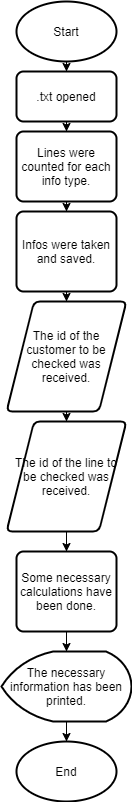

The diagram above was exported from draw.io. Its source (the exported page's mxGraphModel, read from the mxfile embedded in the PNG):
<mxGraphModel dx="1278" dy="499" grid="1" gridSize="10" guides="1" tooltips="1" connect="1" arrows="1" fold="1" page="1" pageScale="1" pageWidth="827" pageHeight="1169" math="0" shadow="0">
  <root>
    <mxCell id="0" />
    <mxCell id="1" parent="0" />
    <mxCell id="MBUoaWAe44YXrLUbPBxh-10" style="edgeStyle=orthogonalEdgeStyle;rounded=0;orthogonalLoop=1;jettySize=auto;html=1;" edge="1" parent="1" source="MBUoaWAe44YXrLUbPBxh-1" target="MBUoaWAe44YXrLUbPBxh-2">
      <mxGeometry relative="1" as="geometry" />
    </mxCell>
    <mxCell id="MBUoaWAe44YXrLUbPBxh-1" value="Start" style="strokeWidth=2;html=1;shape=mxgraph.flowchart.start_1;whiteSpace=wrap;" vertex="1" parent="1">
      <mxGeometry x="350" y="10" width="100" height="60" as="geometry" />
    </mxCell>
    <mxCell id="MBUoaWAe44YXrLUbPBxh-11" style="edgeStyle=orthogonalEdgeStyle;rounded=0;orthogonalLoop=1;jettySize=auto;html=1;" edge="1" parent="1" source="MBUoaWAe44YXrLUbPBxh-2" target="MBUoaWAe44YXrLUbPBxh-3">
      <mxGeometry relative="1" as="geometry" />
    </mxCell>
    <mxCell id="MBUoaWAe44YXrLUbPBxh-2" value=".txt opened" style="rounded=1;whiteSpace=wrap;html=1;absoluteArcSize=1;arcSize=14;strokeWidth=2;" vertex="1" parent="1">
      <mxGeometry x="350" y="80" width="100" height="50" as="geometry" />
    </mxCell>
    <mxCell id="MBUoaWAe44YXrLUbPBxh-12" style="edgeStyle=orthogonalEdgeStyle;rounded=0;orthogonalLoop=1;jettySize=auto;html=1;" edge="1" parent="1" source="MBUoaWAe44YXrLUbPBxh-3" target="MBUoaWAe44YXrLUbPBxh-4">
      <mxGeometry relative="1" as="geometry" />
    </mxCell>
    <mxCell id="MBUoaWAe44YXrLUbPBxh-3" value="Lines were counted for each info type." style="rounded=1;whiteSpace=wrap;html=1;absoluteArcSize=1;arcSize=14;strokeWidth=2;" vertex="1" parent="1">
      <mxGeometry x="350" y="140" width="100" height="70" as="geometry" />
    </mxCell>
    <mxCell id="MBUoaWAe44YXrLUbPBxh-13" style="edgeStyle=orthogonalEdgeStyle;rounded=0;orthogonalLoop=1;jettySize=auto;html=1;entryX=0.5;entryY=0;entryDx=0;entryDy=0;" edge="1" parent="1" source="MBUoaWAe44YXrLUbPBxh-4" target="MBUoaWAe44YXrLUbPBxh-5">
      <mxGeometry relative="1" as="geometry" />
    </mxCell>
    <mxCell id="MBUoaWAe44YXrLUbPBxh-4" value="Infos were taken and saved." style="rounded=1;whiteSpace=wrap;html=1;absoluteArcSize=1;arcSize=14;strokeWidth=2;" vertex="1" parent="1">
      <mxGeometry x="350" y="220" width="100" height="80" as="geometry" />
    </mxCell>
    <mxCell id="MBUoaWAe44YXrLUbPBxh-14" style="edgeStyle=orthogonalEdgeStyle;rounded=0;orthogonalLoop=1;jettySize=auto;html=1;" edge="1" parent="1" source="MBUoaWAe44YXrLUbPBxh-5" target="MBUoaWAe44YXrLUbPBxh-6">
      <mxGeometry relative="1" as="geometry" />
    </mxCell>
    <mxCell id="MBUoaWAe44YXrLUbPBxh-5" value="The id of the customer to be checked was received." style="shape=parallelogram;html=1;strokeWidth=2;perimeter=parallelogramPerimeter;whiteSpace=wrap;rounded=1;arcSize=12;size=0.23;" vertex="1" parent="1">
      <mxGeometry x="340" y="310" width="120" height="110" as="geometry" />
    </mxCell>
    <mxCell id="MBUoaWAe44YXrLUbPBxh-15" style="edgeStyle=orthogonalEdgeStyle;rounded=0;orthogonalLoop=1;jettySize=auto;html=1;entryX=0.5;entryY=0;entryDx=0;entryDy=0;" edge="1" parent="1" source="MBUoaWAe44YXrLUbPBxh-6" target="MBUoaWAe44YXrLUbPBxh-8">
      <mxGeometry relative="1" as="geometry" />
    </mxCell>
    <mxCell id="MBUoaWAe44YXrLUbPBxh-6" value="The id of the line to be checked was received." style="shape=parallelogram;html=1;strokeWidth=2;perimeter=parallelogramPerimeter;whiteSpace=wrap;rounded=1;arcSize=12;size=0.23;" vertex="1" parent="1">
      <mxGeometry x="340" y="430" width="120" height="110" as="geometry" />
    </mxCell>
    <mxCell id="MBUoaWAe44YXrLUbPBxh-17" style="edgeStyle=orthogonalEdgeStyle;rounded=0;orthogonalLoop=1;jettySize=auto;html=1;entryX=0.5;entryY=0;entryDx=0;entryDy=0;entryPerimeter=0;" edge="1" parent="1" source="MBUoaWAe44YXrLUbPBxh-7" target="MBUoaWAe44YXrLUbPBxh-9">
      <mxGeometry relative="1" as="geometry" />
    </mxCell>
    <mxCell id="MBUoaWAe44YXrLUbPBxh-7" value="The necessary information has been printed." style="strokeWidth=2;html=1;shape=mxgraph.flowchart.display;whiteSpace=wrap;" vertex="1" parent="1">
      <mxGeometry x="335" y="660" width="130" height="70" as="geometry" />
    </mxCell>
    <mxCell id="MBUoaWAe44YXrLUbPBxh-16" style="edgeStyle=orthogonalEdgeStyle;rounded=0;orthogonalLoop=1;jettySize=auto;html=1;entryX=0.5;entryY=0;entryDx=0;entryDy=0;entryPerimeter=0;" edge="1" parent="1" source="MBUoaWAe44YXrLUbPBxh-8" target="MBUoaWAe44YXrLUbPBxh-7">
      <mxGeometry relative="1" as="geometry" />
    </mxCell>
    <mxCell id="MBUoaWAe44YXrLUbPBxh-8" value="Some necessary calculations have been done." style="rounded=1;whiteSpace=wrap;html=1;absoluteArcSize=1;arcSize=14;strokeWidth=2;" vertex="1" parent="1">
      <mxGeometry x="350" y="560" width="100" height="80" as="geometry" />
    </mxCell>
    <mxCell id="MBUoaWAe44YXrLUbPBxh-9" value="End" style="strokeWidth=2;html=1;shape=mxgraph.flowchart.start_1;whiteSpace=wrap;" vertex="1" parent="1">
      <mxGeometry x="350" y="750" width="100" height="60" as="geometry" />
    </mxCell>
  </root>
</mxGraphModel>